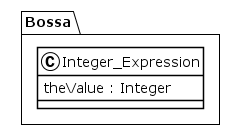

The diagram above was rendered by PlantUML. Its source (embedded in the PNG):
@startuml
!theme plain
package Bossa {
class Integer_Expression {
	 theValue : Integer
}
}
@enduml